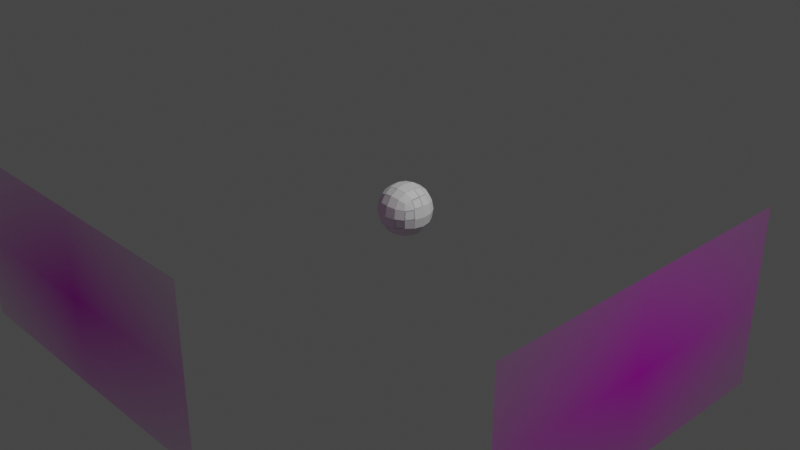 # Source: SergioReadyToStart.blend  (saved by Blender 3.4.6; exported with 4.5.12 LTS)
import bpy
from mathutils import Matrix  # noqa: F401  (used for matrix-valued properties, if any)

bpy.ops.wm.read_factory_settings(use_empty=True)
scene = bpy.context.scene
scene.name = 'Scene'

# ---- collections
col_collection = bpy.data.collections.new('Collection'); scene.collection.children.link(col_collection)

# ---- images (referenced by path relative to the original .blend; pixels are not part of the script)
import os
ASSET_DIR = os.environ.get("B2B_ASSET_DIR", "")  # directory of the original .blend (textures are referenced by path, not embedded)
HERE = os.path.dirname(os.path.abspath(__file__))  # packed textures are extracted next to this script under _unpacked/

def load_image(name, relpath, width, height, colorspace="sRGB"):
    """Load a texture the original file referenced (path relative to the .blend, or extracted next to this script)."""
    p = next((c for c in (os.path.join(HERE, relpath), os.path.join(ASSET_DIR, relpath)) if relpath and os.path.exists(c)), "")
    if p:
        img = bpy.data.images.load(p, check_existing=True)
        img.name = name
    else:  # same state as the original file: an image datablock whose file is absent (Cycles renders it pink)
        img = bpy.data.images.new(name, width, height)
        img.source = "FILE"
        img.filepath = "//" + (relpath or name)
    img.colorspace_settings.name = colorspace
    return img
img_sergiosketch_jpg = load_image('SergioSketch.jpg', 'SergioSketch.jpg', 1024, 1024, 'sRGB')
img_sergiosketch_jpg_001 = load_image('SergioSketch.jpg.001', 'SergioSketch.jpg', 1024, 1024, 'sRGB')

# ---- materials (node trees are filled in below, after node groups)
mat_material = bpy.data.materials.new('Material')
mat_material.alpha_threshold = 0.0
mat_material.use_transparent_shadow = False
mat_material.roughness = 0.5
mat_material.line_color = (0.0, 0.0, 0.0, 1.0)
mat_sergiosketch = bpy.data.materials.new('SergioSketch')
mat_sergiosketch.surface_render_method = 'BLENDED'
mat_sergiosketch.blend_method = 'BLEND'
mat_sergiosketch_001 = bpy.data.materials.new('SergioSketch.001')
mat_sergiosketch_001.surface_render_method = 'BLENDED'
mat_sergiosketch_001.blend_method = 'BLEND'

# ---- material node trees
mat_material.use_nodes = True; mat_material.node_tree.nodes.clear()
_N = mat_material.node_tree.nodes; _L = mat_material.node_tree.links
n0 = _N.new('ShaderNodeOutputMaterial'); n0.name = 'Material Output'; n0.location = (300, 300)
n1 = _N.new('ShaderNodeBsdfPrincipled'); n1.name = 'Principled BSDF'; n1.location = (10, 300)
n1.distribution = 'GGX'
n1.subsurface_method = 'RANDOM_WALK_SKIN'
n1.inputs[3].default_value = 1.45
n1.inputs[27].default_value = (0.0, 0.0, 0.0, 1.0)
n1.inputs[28].default_value = 1.0
_L.new(n1.outputs[0], n0.inputs[0])
n0.is_active_output = True
mat_sergiosketch.use_nodes = True; mat_sergiosketch.node_tree.nodes.clear()
_N = mat_sergiosketch.node_tree.nodes; _L = mat_sergiosketch.node_tree.links
n0 = _N.new('ShaderNodeOutputMaterial'); n0.name = 'Material Output'; n0.location = (300, 300)
n1 = _N.new('ShaderNodeTexImage'); n1.name = 'Image Texture'; n1.location = (-200, 300)
n1.image = img_sergiosketch_jpg
n1.extension = 'CLIP'
n2 = _N.new('ShaderNodeBsdfPrincipled'); n2.name = 'Principled BSDF'; n2.location = (0, 300)
n2.distribution = 'GGX'
n2.subsurface_method = 'RANDOM_WALK_SKIN'
n2.inputs[3].default_value = 1.45
n2.inputs[27].default_value = (0.0, 0.0, 0.0, 1.0)
n2.inputs[28].default_value = 1.0
_L.new(n1.outputs[0], n2.inputs[0])
_L.new(n1.outputs[1], n2.inputs[4])
_L.new(n2.outputs[0], n0.inputs[0])
n0.is_active_output = True
mat_sergiosketch_001.use_nodes = True; mat_sergiosketch_001.node_tree.nodes.clear()
_N = mat_sergiosketch_001.node_tree.nodes; _L = mat_sergiosketch_001.node_tree.links
n0 = _N.new('ShaderNodeOutputMaterial'); n0.name = 'Material Output'; n0.location = (300, 300)
n1 = _N.new('ShaderNodeTexImage'); n1.name = 'Image Texture'; n1.location = (-200, 300)
n1.image = img_sergiosketch_jpg_001
n1.extension = 'CLIP'
n2 = _N.new('ShaderNodeBsdfPrincipled'); n2.name = 'Principled BSDF'; n2.location = (0, 300)
n2.distribution = 'GGX'
n2.subsurface_method = 'RANDOM_WALK_SKIN'
n2.inputs[3].default_value = 1.45
n2.inputs[27].default_value = (0.0, 0.0, 0.0, 1.0)
n2.inputs[28].default_value = 1.0
_L.new(n1.outputs[0], n2.inputs[0])
_L.new(n1.outputs[1], n2.inputs[4])
_L.new(n2.outputs[0], n0.inputs[0])
n0.is_active_output = True

# ---- world
world_world = bpy.data.worlds.new('World'); scene.world = world_world
world_world.use_nodes = True; world_world.node_tree.nodes.clear()
_N = world_world.node_tree.nodes; _L = world_world.node_tree.links
n0 = _N.new('ShaderNodeOutputWorld'); n0.name = 'World Output'; n0.location = (300, 300)
n1 = _N.new('ShaderNodeBackground'); n1.name = 'Background'; n1.location = (10, 300)
n1.inputs[0].default_value = (0.05088, 0.05088, 0.05088, 1.0)
_L.new(n1.outputs[0], n0.inputs[0])
n0.is_active_output = True
world_world.color = (0.05088, 0.05088, 0.05088)
world_world.use_sun_shadow = False
world_world.sun_shadow_jitter_overblur = 0.0

# ---- cameras
cam_camera = bpy.data.cameras.new('Camera')
cam_camera.clip_end = 100.0
cam_camera.ortho_scale = 7.314

# ---- lights
light_light = bpy.data.lights.new('Light', 'POINT')
light_light.transmission_factor = 0.0
light_light.energy = 1000.0
light_light.shadow_soft_size = 0.1
light_light.shadow_maximum_resolution = 0.006
light_light.use_absolute_resolution = True

# ---- meshes
me_cube = bpy.data.meshes.new('Cube')
me_cube.from_pydata([(1.0, 1.0, 1.0), (1.0, 1.0, -1.0), (1.0, -1.0, 1.0), (1.0, -1.0, -1.0), (-1.0, 1.0, 1.0), (-1.0, 1.0, -1.0), (-1.0, -1.0, 1.0), (-1.0, -1.0, -1.0)], [], [(0, 4, 6, 2), (3, 2, 6, 7), (7, 6, 4, 5), (5, 1, 3, 7), (1, 0, 2, 3), (5, 4, 0, 1)])
_uv = me_cube.uv_layers.new(name='UVMap')
_uv.uv.foreach_set('vector', [0.625, 0.5, 0.875, 0.5, 0.875, 0.75, 0.625, 0.75, 0.375, 0.75, 0.625, 0.75, 0.625, 1.0, 0.375, 1.0, 0.375, 0.0, 0.625, 0.0, 0.625, 0.25, 0.375, 0.25, 0.125, 0.5, 0.375, 0.5, 0.375, 0.75, 0.125, 0.75, 0.375, 0.5, 0.625, 0.5, 0.625, 0.75, 0.375, 0.75, 0.375, 0.25, 0.625, 0.25, 0.625, 0.5, 0.375, 0.5])
me_cube.materials.append(mat_material)
me_cube.use_mirror_vertex_groups = False
me_cube.update()
me_sergiosketch = bpy.data.meshes.new('SergioSketch')
me_sergiosketch.from_pydata([(-0.9603, -0.5, 0.0), (0.9603, -0.5, 0.0), (-0.9603, 0.5, 0.0), (0.9603, 0.5, 0.0)], [], [(0, 1, 3, 2)])
_uv = me_sergiosketch.uv_layers.new(name='UVMap')
_uv.uv.foreach_set('vector', [0.0, 0.0, 1.0, 0.0, 1.0, 1.0, 0.0, 1.0])
me_sergiosketch.materials.append(mat_sergiosketch)
me_sergiosketch.update()
me_sergiosketch_001 = bpy.data.meshes.new('SergioSketch.001')
me_sergiosketch_001.from_pydata([(-0.9603, -0.5, 0.0), (0.9603, -0.5, 0.0), (-0.9603, 0.5, 0.0), (0.9603, 0.5, 0.0)], [], [(0, 1, 3, 2)])
_uv = me_sergiosketch_001.uv_layers.new(name='UVMap')
_uv.uv.foreach_set('vector', [0.0, 0.0, 1.0, 0.0, 1.0, 1.0, 0.0, 1.0])
me_sergiosketch_001.materials.append(mat_sergiosketch_001)
me_sergiosketch_001.update()

# ---- objects
ob_cube = bpy.data.objects.new('Cube', me_cube)
ob_light = bpy.data.objects.new('Light', light_light)
ob_camera = bpy.data.objects.new('Camera', cam_camera)
ob_sergiosketch = bpy.data.objects.new('SergioSketch', me_sergiosketch)
ob_sergiosketch_001 = bpy.data.objects.new('SergioSketch.001', me_sergiosketch_001)

# ---- transforms, parenting, visibility, modifiers, constraints
ob_cube.location = (0.0, 0.08686, 0.08597)
ob_cube.scale = (0.3302, 0.3302, 0.3302)
ob_cube.lock_rotations_4d = False
ob_cube.empty_display_type = 'ARROWS'
ob_cube.lineart.crease_threshold = 0.0
_m = ob_cube.modifiers.new('Subdivision', 'SUBSURF')
_m = ob_cube.modifiers.new('Mirror', 'MIRROR')
ob_light.location = (4.076, 1.005, 5.904)
ob_light.rotation_euler = (0.6503, 0.05522, 1.866)
ob_light.lock_rotations_4d = False
ob_light.empty_display_type = 'ARROWS'
ob_light.color = (0.0, 0.0, 0.0, 0.0)
ob_light.lineart.crease_threshold = 0.0
ob_camera.location = (7.359, -6.926, 4.958)
ob_camera.rotation_euler = (1.109, 0.0, 0.8149)
ob_camera.lock_rotations_4d = False
ob_camera.empty_display_type = 'ARROWS'
ob_camera.color = (0.0, 0.0, 0.0, 0.0)
ob_camera.display_type = 'WIRE'
ob_camera.lineart.crease_threshold = 0.0
ob_sergiosketch.location = (3.325, -0.5309, 0.0)
ob_sergiosketch.rotation_euler = (1.571, 0.0, 1.571)
ob_sergiosketch.scale = (1.8, 1.8, 1.0)
ob_sergiosketch_001.location = (-0.7997, -3.184, 0.0)
ob_sergiosketch_001.rotation_euler = (1.571, -0.0, 3.142)
ob_sergiosketch_001.scale = (1.8, 1.8, 1.0)

# ---- collection membership
col_collection.objects.link(ob_cube)
col_collection.objects.link(ob_light)
col_collection.objects.link(ob_camera)
col_collection.objects.link(ob_sergiosketch)
col_collection.objects.link(ob_sergiosketch_001)

# ---- scene / render settings (as saved in the file)
scene.camera = ob_camera
scene.frame_start = 1; scene.frame_end = 250; scene.frame_set(1)
scene.render.engine = 'BLENDER_EEVEE_NEXT'
scene.cycles.sampling_pattern = 'TABULATED_SOBOL'
scene.cycles.use_light_tree = False
scene.view_settings.view_transform = 'Filmic'
bpy.context.view_layer.update()

